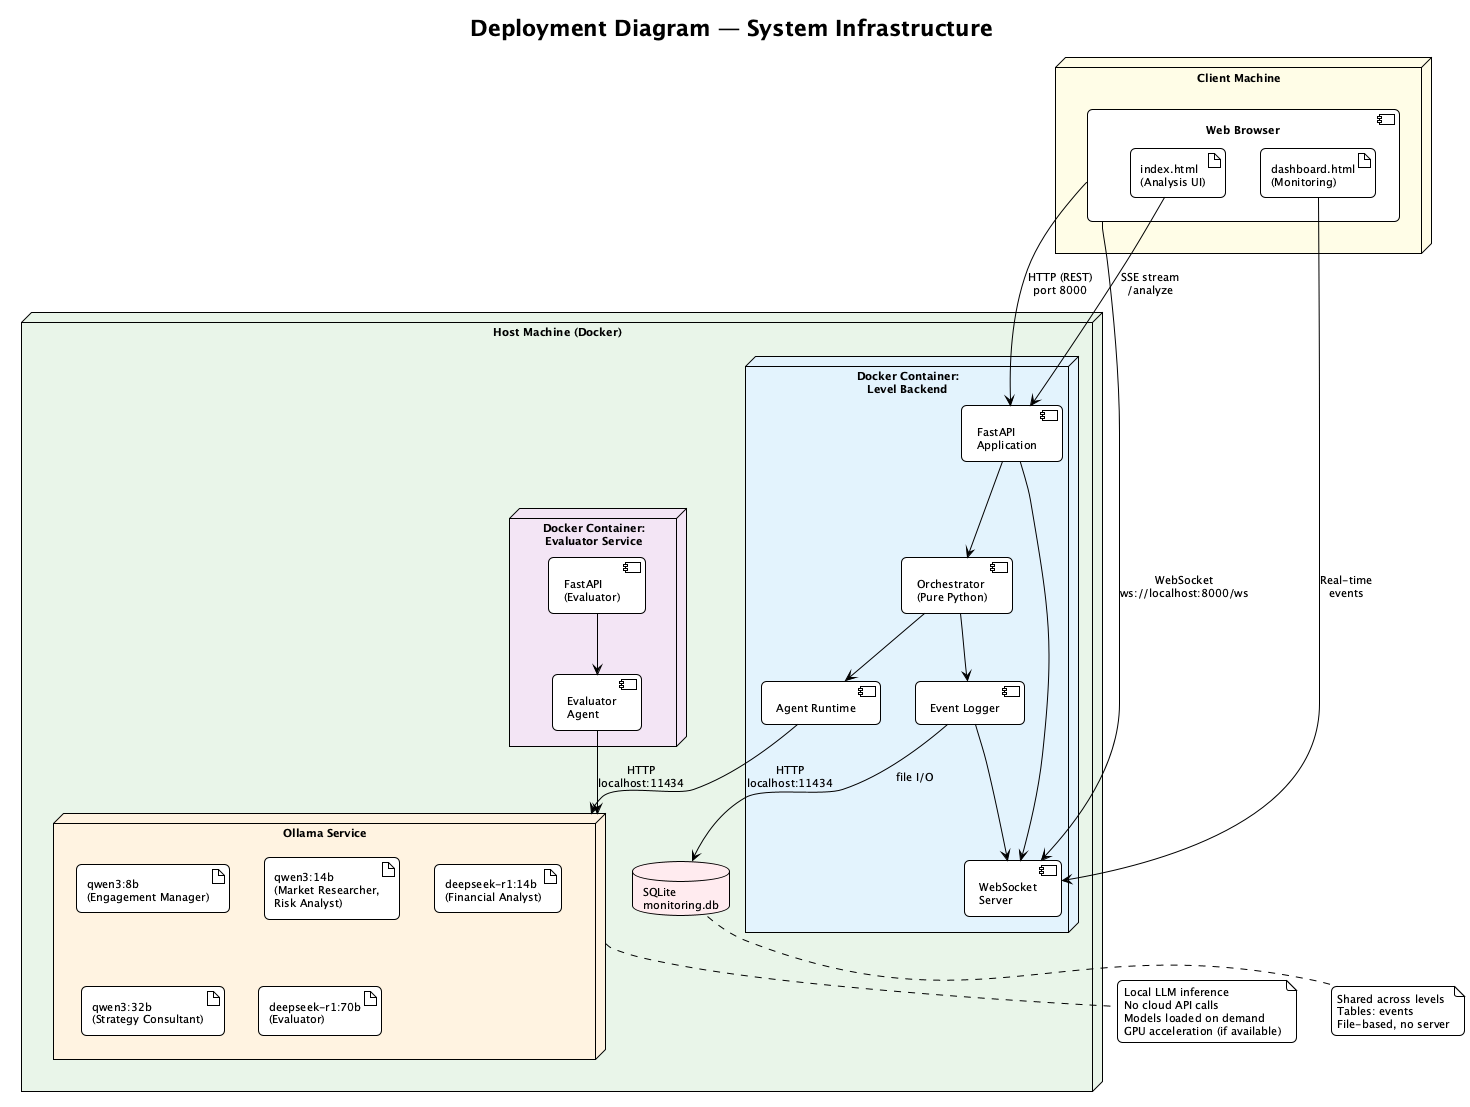

The diagram above was rendered by PlantUML. Its source (embedded in the PNG):
@startuml deployment_diagram
!theme plain
skinparam backgroundColor #FEFEFE
skinparam defaultFontName "Segoe UI"
skinparam defaultFontSize 11
skinparam shadowing false
skinparam roundCorner 10

title **Deployment Diagram — System Infrastructure**

node "Client Machine" as client #FFFDE7 {
  component "Web Browser" as browser {
    artifact "index.html\n(Analysis UI)" as ui
    artifact "dashboard.html\n(Monitoring)" as dash
  }
}

node "Host Machine (Docker)" as host #E8F5E9 {

  node "Docker Container:\nLevel Backend" as backend #E3F2FD {
    component "FastAPI\nApplication" as api
    component "Orchestrator\n(Pure Python)" as orch
    component "Agent Runtime" as agents
    component "Event Logger" as logger
    component "WebSocket\nServer" as ws

    api --> orch
    orch --> agents
    orch --> logger
    api --> ws
    logger --> ws
  }

  node "Docker Container:\nEvaluator Service" as evalcontainer #F3E5F5 {
    component "FastAPI\n(Evaluator)" as evalapi
    component "Evaluator\nAgent" as evalagent
    evalapi --> evalagent
  }

  node "Ollama Service" as ollama #FFF3E0 {
    artifact "qwen3:8b\n(Engagement Manager)" as m1
    artifact "qwen3:14b\n(Market Researcher,\nRisk Analyst)" as m2
    artifact "deepseek-r1:14b\n(Financial Analyst)" as m3
    artifact "qwen3:32b\n(Strategy Consultant)" as m4
    artifact "deepseek-r1:70b\n(Evaluator)" as m5
  }

  database "SQLite\nmonitoring.db" as db #FFEBEE

  agents --> ollama : "HTTP\nlocalhost:11434"
  evalagent --> ollama : "HTTP\nlocalhost:11434"
  logger --> db : "file I/O"
}

browser --> api : "HTTP (REST)\nport 8000"
browser --> ws : "WebSocket\nws://localhost:8000/ws"
ui --> api : "SSE stream\n/analyze"
dash --> ws : "Real-time\nevents"

note bottom of ollama
  Local LLM inference
  No cloud API calls
  Models loaded on demand
  GPU acceleration (if available)
end note

note bottom of db
  Shared across levels
  Tables: events
  File-based, no server
end note

@enduml